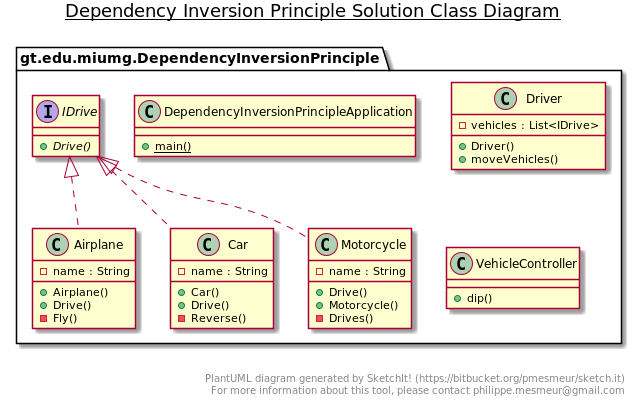

The diagram above was rendered by PlantUML. Its source (embedded in the PNG):
@startuml

title __Dependency Inversion Principle Solution Class Diagram__\n

      class gt.edu.miumg.DependencyInversionPrinciple.Airplane {
          - name : String
          + Airplane()
          + Drive()
          - Fly()
      }

      class gt.edu.miumg.DependencyInversionPrinciple.Car {
          - name : String
          + Car()
          + Drive()
          - Reverse()
      }

      class gt.edu.miumg.DependencyInversionPrinciple.DependencyInversionPrincipleApplication {
          {static} + main()
    }
  

      class gt.edu.miumg.DependencyInversionPrinciple.Driver {
          - vehicles : List<IDrive>
          + Driver()
          + moveVehicles()
      }


      interface gt.edu.miumg.DependencyInversionPrinciple.IDrive {
          {abstract} + Drive()
      }

      class gt.edu.miumg.DependencyInversionPrinciple.Motorcycle {
          - name : String
          + Drive()
          + Motorcycle()
          - Drives()
      }

      class gt.edu.miumg.DependencyInversionPrinciple.VehicleController {
          + dip()
      }


  gt.edu.miumg.DependencyInversionPrinciple.Airplane .up.|> gt.edu.miumg.DependencyInversionPrinciple.IDrive
  gt.edu.miumg.DependencyInversionPrinciple.Car .up.|> gt.edu.miumg.DependencyInversionPrinciple.IDrive
  gt.edu.miumg.DependencyInversionPrinciple.Motorcycle .up.|> gt.edu.miumg.DependencyInversionPrinciple.IDrive


right footer


PlantUML diagram generated by SketchIt! (https://bitbucket.org/pmesmeur/sketch.it)
For more information about this tool, please contact philippe.mesmeur@gmail.com
endfooter

@enduml